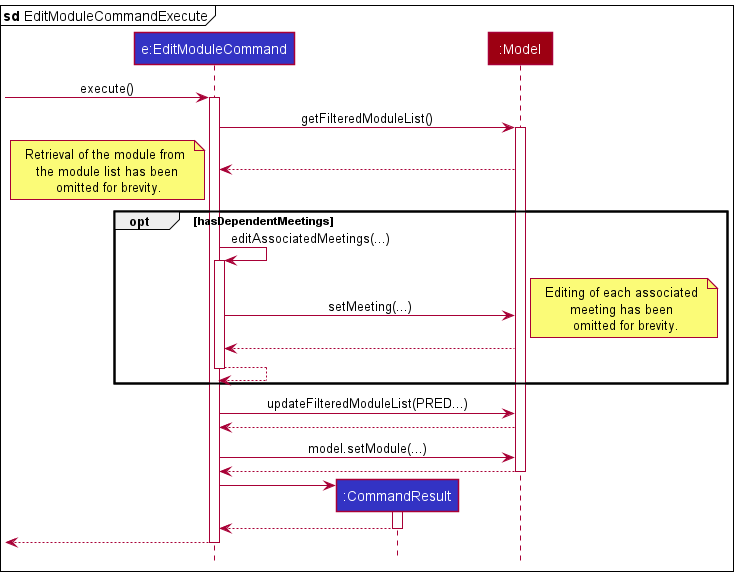

The diagram above was rendered by PlantUML. Its source (embedded in the PNG):
@startuml
!include style.puml
mainframe <b>sd</b> EditModuleCommandExecute
participant "e:EditModuleCommand" as EditModuleCommand LOGIC_COLOR
participant ":CommandResult" as CommandResult LOGIC_COLOR
participant ":Model" as Model MODEL_COLOR

[-> EditModuleCommand: execute()
activate EditModuleCommand
EditModuleCommand -> Model: getFilteredModuleList()
activate Model
Model --> EditModuleCommand
note left: Retrieval of the module from \n the module list has been \n omitted for brevity.
opt  hasDependentMeetings
    EditModuleCommand -> EditModuleCommand: editAssociatedMeetings(...)
    activate EditModuleCommand
    EditModuleCommand -> Model: setMeeting(...)
note right: Editing of each associated \n meeting has been  \n omitted for brevity.
    Model --> EditModuleCommand
    EditModuleCommand -->EditModuleCommand
    deactivate EditModuleCommand
end
EditModuleCommand -> Model: updateFilteredModuleList(PRED...)
Model --> EditModuleCommand
EditModuleCommand -> Model: model.setModule(...)
Model --> EditModuleCommand

deactivate Model

create CommandResult

EditModuleCommand -> CommandResult
activate CommandResult
CommandResult --> EditModuleCommand
deactivate CommandResult
EditModuleCommand -->[
deactivate EditModuleCommand

deactivate EditModuleCommand
@enduml